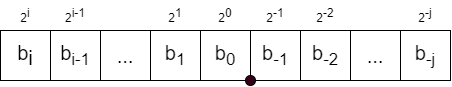

The diagram above was exported from draw.io. Its source (the exported page's mxGraphModel, read from the mxfile embedded in the PNG):
<mxGraphModel dx="548" dy="322" grid="1" gridSize="10" guides="1" tooltips="1" connect="1" arrows="1" fold="1" page="1" pageScale="1" pageWidth="827" pageHeight="1169" math="0" shadow="0">
  <root>
    <mxCell id="0" />
    <mxCell id="1" parent="0" />
    <mxCell id="ssN0pKl6rB8lKERJ-eu7-2" value="b&lt;sub style=&quot;font-size: 20px;&quot;&gt;i&lt;/sub&gt;" style="rounded=0;whiteSpace=wrap;html=1;fontSize=20;" vertex="1" parent="1">
      <mxGeometry x="210" y="180" width="50" height="50" as="geometry" />
    </mxCell>
    <mxCell id="ssN0pKl6rB8lKERJ-eu7-3" value="b&lt;span style=&quot;font-size: 20px;&quot;&gt;&lt;sub&gt;i-1&lt;/sub&gt;&lt;/span&gt;" style="rounded=0;whiteSpace=wrap;html=1;fontSize=20;" vertex="1" parent="1">
      <mxGeometry x="260" y="180" width="50" height="50" as="geometry" />
    </mxCell>
    <mxCell id="ssN0pKl6rB8lKERJ-eu7-4" value="..." style="rounded=0;whiteSpace=wrap;html=1;fontSize=20;" vertex="1" parent="1">
      <mxGeometry x="310" y="180" width="50" height="50" as="geometry" />
    </mxCell>
    <mxCell id="ssN0pKl6rB8lKERJ-eu7-5" value="b&lt;sub&gt;1&lt;/sub&gt;" style="rounded=0;whiteSpace=wrap;html=1;fontSize=20;" vertex="1" parent="1">
      <mxGeometry x="360" y="180" width="50" height="50" as="geometry" />
    </mxCell>
    <mxCell id="ssN0pKl6rB8lKERJ-eu7-6" value="b&lt;sub&gt;0&lt;/sub&gt;" style="rounded=0;whiteSpace=wrap;html=1;fontSize=20;" vertex="1" parent="1">
      <mxGeometry x="410" y="180" width="50" height="50" as="geometry" />
    </mxCell>
    <mxCell id="ssN0pKl6rB8lKERJ-eu7-7" value="b&lt;sub&gt;-1&lt;/sub&gt;" style="rounded=0;whiteSpace=wrap;html=1;fontSize=20;" vertex="1" parent="1">
      <mxGeometry x="460" y="180" width="50" height="50" as="geometry" />
    </mxCell>
    <mxCell id="ssN0pKl6rB8lKERJ-eu7-8" value="b&lt;sub&gt;-2&lt;/sub&gt;" style="rounded=0;whiteSpace=wrap;html=1;fontSize=20;" vertex="1" parent="1">
      <mxGeometry x="510" y="180" width="50" height="50" as="geometry" />
    </mxCell>
    <mxCell id="ssN0pKl6rB8lKERJ-eu7-9" value="..." style="rounded=0;whiteSpace=wrap;html=1;fontSize=20;" vertex="1" parent="1">
      <mxGeometry x="560" y="180" width="50" height="50" as="geometry" />
    </mxCell>
    <mxCell id="ssN0pKl6rB8lKERJ-eu7-10" value="b&lt;sub&gt;-j&lt;/sub&gt;" style="rounded=0;whiteSpace=wrap;html=1;fontSize=20;" vertex="1" parent="1">
      <mxGeometry x="610" y="180" width="50" height="50" as="geometry" />
    </mxCell>
    <mxCell id="ssN0pKl6rB8lKERJ-eu7-12" value="" style="ellipse;whiteSpace=wrap;html=1;aspect=fixed;fillColor=#33001A;" vertex="1" parent="1">
      <mxGeometry x="455" y="225" width="10" height="10" as="geometry" />
    </mxCell>
    <mxCell id="ssN0pKl6rB8lKERJ-eu7-14" value="2&lt;sup&gt;i&lt;/sup&gt;" style="text;strokeColor=none;align=center;fillColor=none;html=1;verticalAlign=middle;whiteSpace=wrap;rounded=0;" vertex="1" parent="1">
      <mxGeometry x="210" y="150" width="50" height="30" as="geometry" />
    </mxCell>
    <mxCell id="ssN0pKl6rB8lKERJ-eu7-15" value="2&lt;span style=&quot;font-size: 10px;&quot;&gt;&lt;sup&gt;i-1&lt;/sup&gt;&lt;/span&gt;" style="text;strokeColor=none;align=center;fillColor=none;html=1;verticalAlign=middle;whiteSpace=wrap;rounded=0;" vertex="1" parent="1">
      <mxGeometry x="260" y="150" width="50" height="30" as="geometry" />
    </mxCell>
    <mxCell id="ssN0pKl6rB8lKERJ-eu7-16" value="2&lt;span style=&quot;font-size: 10px;&quot;&gt;&lt;sup&gt;1&lt;/sup&gt;&lt;/span&gt;" style="text;strokeColor=none;align=center;fillColor=none;html=1;verticalAlign=middle;whiteSpace=wrap;rounded=0;" vertex="1" parent="1">
      <mxGeometry x="360" y="150" width="50" height="30" as="geometry" />
    </mxCell>
    <mxCell id="ssN0pKl6rB8lKERJ-eu7-17" value="2&lt;span style=&quot;font-size: 10px;&quot;&gt;&lt;sup&gt;0&lt;/sup&gt;&lt;/span&gt;" style="text;strokeColor=none;align=center;fillColor=none;html=1;verticalAlign=middle;whiteSpace=wrap;rounded=0;" vertex="1" parent="1">
      <mxGeometry x="410" y="150" width="50" height="30" as="geometry" />
    </mxCell>
    <mxCell id="ssN0pKl6rB8lKERJ-eu7-18" value="2&lt;span style=&quot;font-size: 10px;&quot;&gt;&lt;sup&gt;-1&lt;/sup&gt;&lt;/span&gt;" style="text;strokeColor=none;align=center;fillColor=none;html=1;verticalAlign=middle;whiteSpace=wrap;rounded=0;" vertex="1" parent="1">
      <mxGeometry x="460" y="150" width="50" height="30" as="geometry" />
    </mxCell>
    <mxCell id="ssN0pKl6rB8lKERJ-eu7-19" value="2&lt;span style=&quot;font-size: 10px;&quot;&gt;&lt;sup&gt;-2&lt;/sup&gt;&lt;/span&gt;" style="text;strokeColor=none;align=center;fillColor=none;html=1;verticalAlign=middle;whiteSpace=wrap;rounded=0;" vertex="1" parent="1">
      <mxGeometry x="510" y="150" width="50" height="30" as="geometry" />
    </mxCell>
    <mxCell id="ssN0pKl6rB8lKERJ-eu7-20" value="2&lt;span style=&quot;font-size: 10px;&quot;&gt;&lt;sup&gt;-j&lt;/sup&gt;&lt;/span&gt;" style="text;strokeColor=none;align=center;fillColor=none;html=1;verticalAlign=middle;whiteSpace=wrap;rounded=0;" vertex="1" parent="1">
      <mxGeometry x="610" y="150" width="50" height="30" as="geometry" />
    </mxCell>
  </root>
</mxGraphModel>